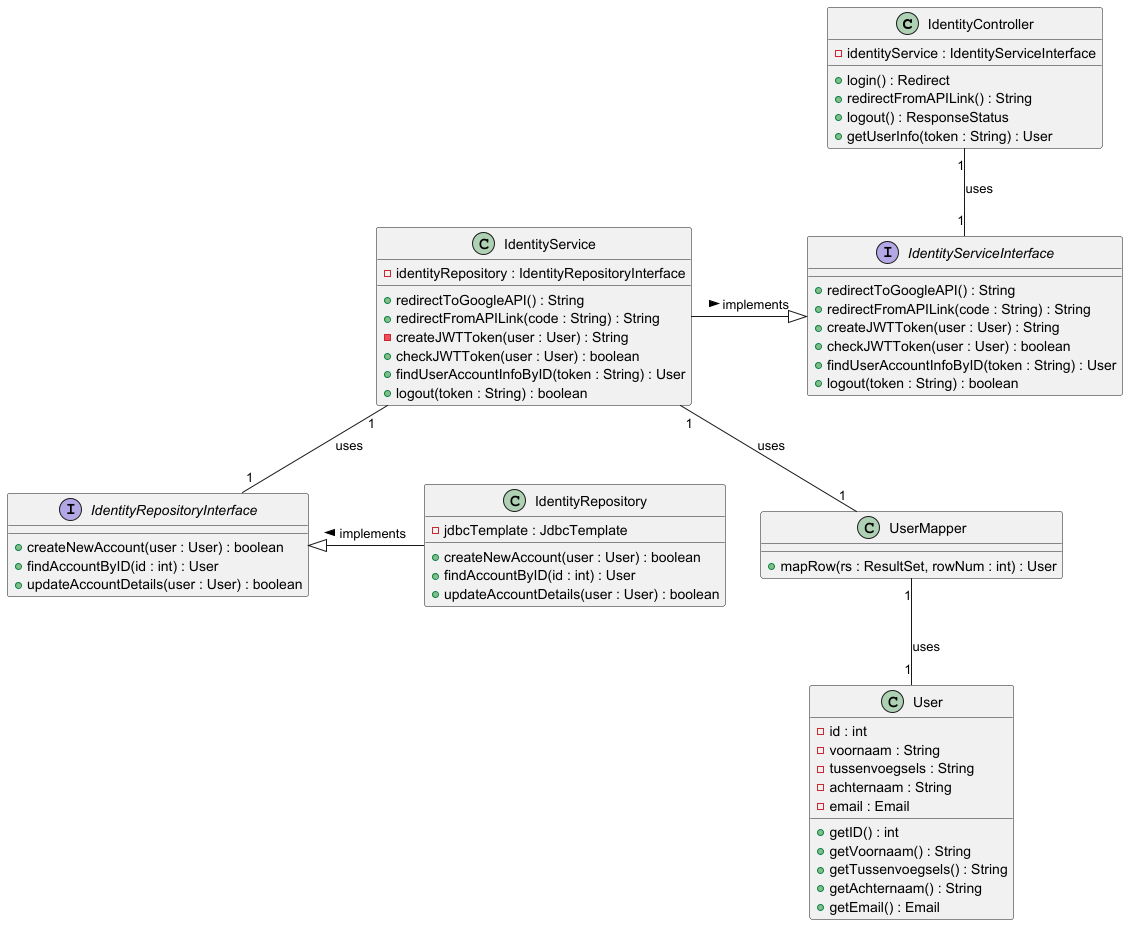

The diagram above was rendered by PlantUML. Its source (embedded in the PNG):
@startuml

class IdentityController {
    + login() : Redirect
    + redirectFromAPILink() : String
    + logout() : ResponseStatus
    + getUserInfo(token : String) : User
    - identityService : IdentityServiceInterface
}

class IdentityService {
    - identityRepository : IdentityRepositoryInterface
    + redirectToGoogleAPI() : String
    + redirectFromAPILink(code : String) : String
    - createJWTToken(user : User) : String
    + checkJWTToken(user : User) : boolean
    + findUserAccountInfoByID(token : String) : User
    + logout(token : String) : boolean
}

class IdentityRepository {
    - jdbcTemplate : JdbcTemplate
    + createNewAccount(user : User) : boolean
    + findAccountByID(id : int) : User
    + updateAccountDetails(user : User) : boolean
}

interface IdentityServiceInterface {
    + redirectToGoogleAPI() : String
    + redirectFromAPILink(code : String) : String
    + createJWTToken(user : User) : String
    + checkJWTToken(user : User) : boolean
    + findUserAccountInfoByID(token : String) : User
    + logout(token : String) : boolean
}

interface IdentityRepositoryInterface {
    + createNewAccount(user : User) : boolean
    + findAccountByID(id : int) : User
    + updateAccountDetails(user : User) : boolean
}

class User {
    - id : int
    - voornaam : String
    - tussenvoegsels : String
    - achternaam : String
    - email : Email
    + getID() : int
    + getVoornaam() : String
    + getTussenvoegsels() : String
    + getAchternaam() : String
    + getEmail() : Email
}

class UserMapper {
    + mapRow(rs : ResultSet, rowNum : int) : User
}

IdentityService -|> IdentityServiceInterface : implements >
IdentityRepository -|> IdentityRepositoryInterface : implements >

IdentityController "1" -- "1" IdentityServiceInterface : uses
IdentityService "1" -- "1" IdentityRepositoryInterface : uses
IdentityService "1" -- "1" UserMapper : uses
UserMapper "1" -- "1" User : uses

@enduml